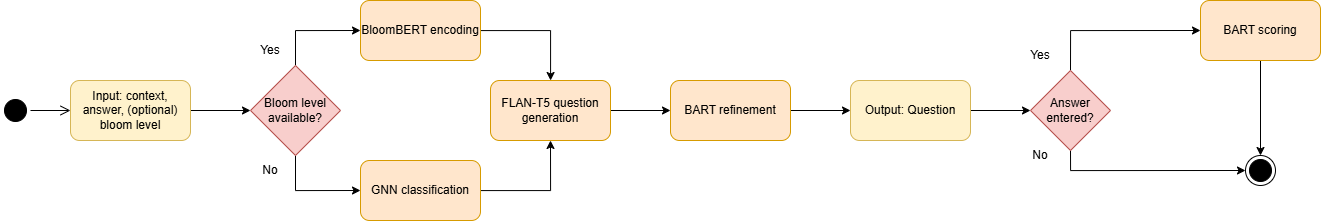

The diagram above was exported from draw.io. Its source (the exported page's mxGraphModel, read from the mxfile embedded in the PNG):
<mxGraphModel dx="1603" dy="811" grid="1" gridSize="10" guides="1" tooltips="1" connect="1" arrows="1" fold="1" page="1" pageScale="1" pageWidth="3300" pageHeight="4681" math="0" shadow="0">
  <root>
    <mxCell id="0" />
    <mxCell id="1" parent="0" />
    <mxCell id="gCvvUNKAjPL8RQk8c_3Y-3" value="" style="edgeStyle=orthogonalEdgeStyle;rounded=0;orthogonalLoop=1;jettySize=auto;html=1;" edge="1" parent="1" source="gCvvUNKAjPL8RQk8c_3Y-1" target="gCvvUNKAjPL8RQk8c_3Y-2">
      <mxGeometry relative="1" as="geometry" />
    </mxCell>
    <mxCell id="gCvvUNKAjPL8RQk8c_3Y-1" value="Input:&amp;nbsp;context, answer, (optional) bloom level" style="rounded=1;whiteSpace=wrap;html=1;fillColor=#fff2cc;strokeColor=#d6b656;" vertex="1" parent="1">
      <mxGeometry x="150" y="130" width="120" height="60" as="geometry" />
    </mxCell>
    <mxCell id="gCvvUNKAjPL8RQk8c_3Y-5" value="" style="edgeStyle=orthogonalEdgeStyle;rounded=0;orthogonalLoop=1;jettySize=auto;html=1;exitX=0.5;exitY=0;exitDx=0;exitDy=0;entryX=0;entryY=0.5;entryDx=0;entryDy=0;" edge="1" parent="1" source="gCvvUNKAjPL8RQk8c_3Y-2" target="gCvvUNKAjPL8RQk8c_3Y-4">
      <mxGeometry relative="1" as="geometry" />
    </mxCell>
    <mxCell id="gCvvUNKAjPL8RQk8c_3Y-13" value="" style="edgeStyle=orthogonalEdgeStyle;rounded=0;orthogonalLoop=1;jettySize=auto;html=1;exitX=0.5;exitY=1;exitDx=0;exitDy=0;entryX=0;entryY=0.5;entryDx=0;entryDy=0;" edge="1" parent="1" source="gCvvUNKAjPL8RQk8c_3Y-2" target="gCvvUNKAjPL8RQk8c_3Y-12">
      <mxGeometry relative="1" as="geometry" />
    </mxCell>
    <mxCell id="gCvvUNKAjPL8RQk8c_3Y-2" value="Bloom level available?" style="rhombus;whiteSpace=wrap;html=1;rounded=0;fillColor=#f8cecc;strokeColor=#b85450;" vertex="1" parent="1">
      <mxGeometry x="330" y="115" width="90" height="90" as="geometry" />
    </mxCell>
    <mxCell id="gCvvUNKAjPL8RQk8c_3Y-7" value="" style="edgeStyle=orthogonalEdgeStyle;rounded=0;orthogonalLoop=1;jettySize=auto;html=1;" edge="1" parent="1" source="gCvvUNKAjPL8RQk8c_3Y-4" target="gCvvUNKAjPL8RQk8c_3Y-6">
      <mxGeometry relative="1" as="geometry" />
    </mxCell>
    <mxCell id="gCvvUNKAjPL8RQk8c_3Y-4" value="BloomBERT encoding" style="whiteSpace=wrap;html=1;rounded=1;fillColor=#ffe6cc;strokeColor=#d79b00;" vertex="1" parent="1">
      <mxGeometry x="440" y="50" width="120" height="60" as="geometry" />
    </mxCell>
    <mxCell id="gCvvUNKAjPL8RQk8c_3Y-9" value="" style="edgeStyle=orthogonalEdgeStyle;rounded=0;orthogonalLoop=1;jettySize=auto;html=1;" edge="1" parent="1" source="gCvvUNKAjPL8RQk8c_3Y-6" target="gCvvUNKAjPL8RQk8c_3Y-8">
      <mxGeometry relative="1" as="geometry" />
    </mxCell>
    <mxCell id="gCvvUNKAjPL8RQk8c_3Y-6" value="FLAN-T5 question generation" style="whiteSpace=wrap;html=1;rounded=1;fillColor=#ffe6cc;strokeColor=#d79b00;" vertex="1" parent="1">
      <mxGeometry x="570" y="130" width="120" height="60" as="geometry" />
    </mxCell>
    <mxCell id="gCvvUNKAjPL8RQk8c_3Y-18" value="" style="edgeStyle=orthogonalEdgeStyle;rounded=0;orthogonalLoop=1;jettySize=auto;html=1;" edge="1" parent="1" source="gCvvUNKAjPL8RQk8c_3Y-8" target="gCvvUNKAjPL8RQk8c_3Y-17">
      <mxGeometry relative="1" as="geometry" />
    </mxCell>
    <mxCell id="gCvvUNKAjPL8RQk8c_3Y-8" value="BART refinement" style="whiteSpace=wrap;html=1;rounded=1;fillColor=#ffe6cc;strokeColor=#d79b00;" vertex="1" parent="1">
      <mxGeometry x="750" y="130" width="120" height="60" as="geometry" />
    </mxCell>
    <mxCell id="gCvvUNKAjPL8RQk8c_3Y-10" value="" style="ellipse;html=1;shape=startState;fillColor=#000000;strokeColor=#000000;" vertex="1" parent="1">
      <mxGeometry x="80" y="145" width="30" height="30" as="geometry" />
    </mxCell>
    <mxCell id="gCvvUNKAjPL8RQk8c_3Y-11" value="" style="edgeStyle=orthogonalEdgeStyle;html=1;verticalAlign=bottom;endArrow=open;endSize=8;strokeColor=#000000;rounded=0;exitX=1;exitY=0.5;exitDx=0;exitDy=0;entryX=0;entryY=0.5;entryDx=0;entryDy=0;" edge="1" source="gCvvUNKAjPL8RQk8c_3Y-10" parent="1" target="gCvvUNKAjPL8RQk8c_3Y-1">
      <mxGeometry relative="1" as="geometry">
        <mxPoint x="95" y="230" as="targetPoint" />
      </mxGeometry>
    </mxCell>
    <mxCell id="gCvvUNKAjPL8RQk8c_3Y-14" style="edgeStyle=orthogonalEdgeStyle;rounded=0;orthogonalLoop=1;jettySize=auto;html=1;entryX=0.5;entryY=1;entryDx=0;entryDy=0;" edge="1" parent="1" source="gCvvUNKAjPL8RQk8c_3Y-12" target="gCvvUNKAjPL8RQk8c_3Y-6">
      <mxGeometry relative="1" as="geometry" />
    </mxCell>
    <mxCell id="gCvvUNKAjPL8RQk8c_3Y-12" value="GNN classification" style="whiteSpace=wrap;html=1;fillColor=#ffe6cc;strokeColor=#d79b00;rounded=1;" vertex="1" parent="1">
      <mxGeometry x="440" y="210" width="120" height="60" as="geometry" />
    </mxCell>
    <mxCell id="gCvvUNKAjPL8RQk8c_3Y-15" value="Yes" style="text;html=1;whiteSpace=wrap;strokeColor=none;fillColor=none;align=center;verticalAlign=middle;rounded=0;" vertex="1" parent="1">
      <mxGeometry x="320" y="85" width="60" height="30" as="geometry" />
    </mxCell>
    <mxCell id="gCvvUNKAjPL8RQk8c_3Y-16" value="No" style="text;html=1;whiteSpace=wrap;strokeColor=none;fillColor=none;align=center;verticalAlign=middle;rounded=0;" vertex="1" parent="1">
      <mxGeometry x="320" y="205" width="60" height="30" as="geometry" />
    </mxCell>
    <mxCell id="gCvvUNKAjPL8RQk8c_3Y-20" value="" style="edgeStyle=orthogonalEdgeStyle;rounded=0;orthogonalLoop=1;jettySize=auto;html=1;" edge="1" parent="1" source="gCvvUNKAjPL8RQk8c_3Y-17" target="gCvvUNKAjPL8RQk8c_3Y-19">
      <mxGeometry relative="1" as="geometry" />
    </mxCell>
    <mxCell id="gCvvUNKAjPL8RQk8c_3Y-17" value="Output: Question" style="whiteSpace=wrap;html=1;rounded=1;fillColor=#fff2cc;strokeColor=#d6b656;" vertex="1" parent="1">
      <mxGeometry x="930" y="130" width="120" height="60" as="geometry" />
    </mxCell>
    <mxCell id="gCvvUNKAjPL8RQk8c_3Y-22" value="" style="edgeStyle=orthogonalEdgeStyle;rounded=0;orthogonalLoop=1;jettySize=auto;html=1;exitX=0.5;exitY=0;exitDx=0;exitDy=0;entryX=0;entryY=0.5;entryDx=0;entryDy=0;" edge="1" parent="1" source="gCvvUNKAjPL8RQk8c_3Y-19" target="gCvvUNKAjPL8RQk8c_3Y-21">
      <mxGeometry relative="1" as="geometry" />
    </mxCell>
    <mxCell id="gCvvUNKAjPL8RQk8c_3Y-25" style="edgeStyle=orthogonalEdgeStyle;rounded=0;orthogonalLoop=1;jettySize=auto;html=1;exitX=0.5;exitY=1;exitDx=0;exitDy=0;entryX=0;entryY=0.5;entryDx=0;entryDy=0;" edge="1" parent="1" source="gCvvUNKAjPL8RQk8c_3Y-19" target="gCvvUNKAjPL8RQk8c_3Y-26">
      <mxGeometry relative="1" as="geometry">
        <mxPoint x="1340" y="220" as="targetPoint" />
      </mxGeometry>
    </mxCell>
    <mxCell id="gCvvUNKAjPL8RQk8c_3Y-19" value="Answer entered?" style="rhombus;whiteSpace=wrap;html=1;fillColor=#f8cecc;strokeColor=#b85450;rounded=0;" vertex="1" parent="1">
      <mxGeometry x="1110" y="120" width="80" height="80" as="geometry" />
    </mxCell>
    <mxCell id="gCvvUNKAjPL8RQk8c_3Y-27" style="edgeStyle=orthogonalEdgeStyle;rounded=0;orthogonalLoop=1;jettySize=auto;html=1;entryX=0.5;entryY=0;entryDx=0;entryDy=0;" edge="1" parent="1" source="gCvvUNKAjPL8RQk8c_3Y-21" target="gCvvUNKAjPL8RQk8c_3Y-26">
      <mxGeometry relative="1" as="geometry" />
    </mxCell>
    <mxCell id="gCvvUNKAjPL8RQk8c_3Y-21" value="BART scoring" style="whiteSpace=wrap;html=1;fillColor=#ffe6cc;strokeColor=#d79b00;rounded=1;" vertex="1" parent="1">
      <mxGeometry x="1280" y="50" width="120" height="60" as="geometry" />
    </mxCell>
    <mxCell id="gCvvUNKAjPL8RQk8c_3Y-23" value="Yes" style="text;html=1;whiteSpace=wrap;strokeColor=none;fillColor=none;align=center;verticalAlign=middle;rounded=0;" vertex="1" parent="1">
      <mxGeometry x="1090" y="90" width="60" height="30" as="geometry" />
    </mxCell>
    <mxCell id="gCvvUNKAjPL8RQk8c_3Y-24" value="No" style="text;html=1;whiteSpace=wrap;strokeColor=none;fillColor=none;align=center;verticalAlign=middle;rounded=0;" vertex="1" parent="1">
      <mxGeometry x="1090" y="190" width="60" height="30" as="geometry" />
    </mxCell>
    <mxCell id="gCvvUNKAjPL8RQk8c_3Y-26" value="" style="ellipse;html=1;shape=endState;fillColor=#000000;strokeColor=#000000;" vertex="1" parent="1">
      <mxGeometry x="1325" y="205" width="30" height="30" as="geometry" />
    </mxCell>
  </root>
</mxGraphModel>